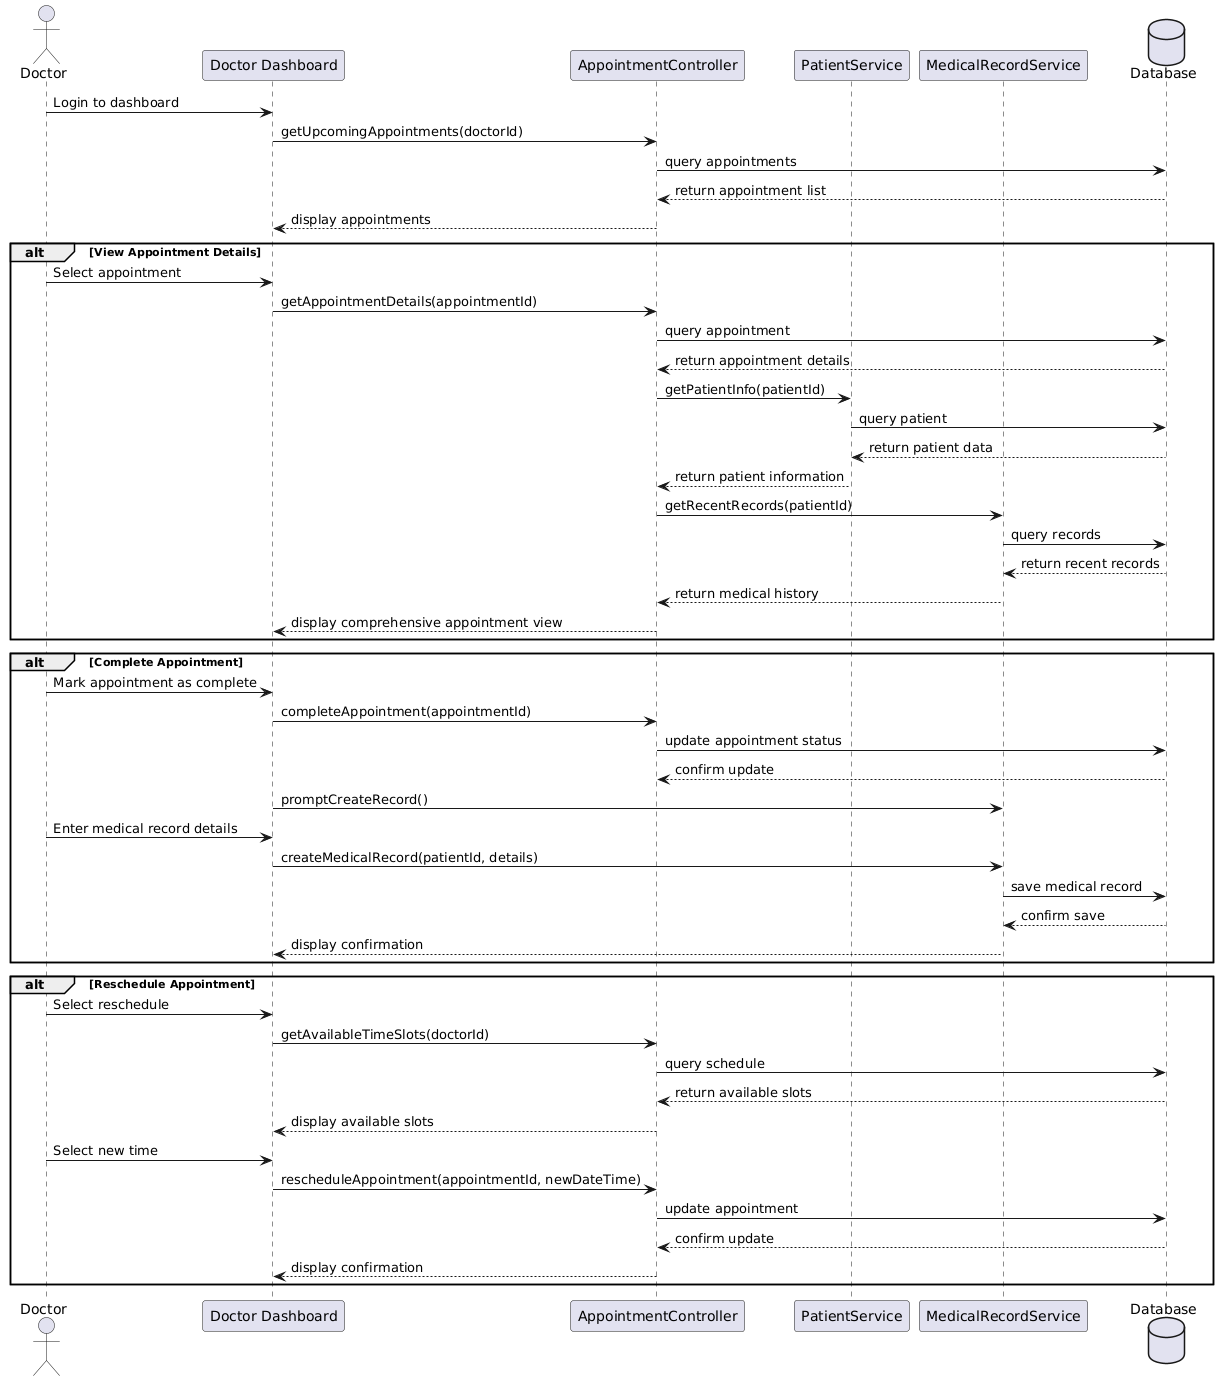

The diagram above was rendered by PlantUML. Its source (embedded in the PNG):
@startuml
actor Doctor
participant "Doctor Dashboard" as DD
participant "AppointmentController" as AC
participant "PatientService" as PS
participant "MedicalRecordService" as MRS
database "Database" as DB

Doctor -> DD: Login to dashboard
DD -> AC: getUpcomingAppointments(doctorId)
AC -> DB: query appointments
DB --> AC: return appointment list
AC --> DD: display appointments

alt View Appointment Details
  Doctor -> DD: Select appointment
  DD -> AC: getAppointmentDetails(appointmentId)
  AC -> DB: query appointment
  DB --> AC: return appointment details
  AC -> PS: getPatientInfo(patientId)
  PS -> DB: query patient
  DB --> PS: return patient data
  PS --> AC: return patient information
  AC -> MRS: getRecentRecords(patientId)
  MRS -> DB: query records
  DB --> MRS: return recent records
  MRS --> AC: return medical history
  AC --> DD: display comprehensive appointment view
end

alt Complete Appointment
  Doctor -> DD: Mark appointment as complete
  DD -> AC: completeAppointment(appointmentId)
  AC -> DB: update appointment status
  DB --> AC: confirm update
  DD -> MRS: promptCreateRecord()
  Doctor -> DD: Enter medical record details
  DD -> MRS: createMedicalRecord(patientId, details)
  MRS -> DB: save medical record
  DB --> MRS: confirm save
  MRS --> DD: display confirmation
end

alt Reschedule Appointment
  Doctor -> DD: Select reschedule
  DD -> AC: getAvailableTimeSlots(doctorId)
  AC -> DB: query schedule
  DB --> AC: return available slots
  AC --> DD: display available slots
  Doctor -> DD: Select new time
  DD -> AC: rescheduleAppointment(appointmentId, newDateTime)
  AC -> DB: update appointment
  DB --> AC: confirm update
  AC --> DD: display confirmation
end
@enduml